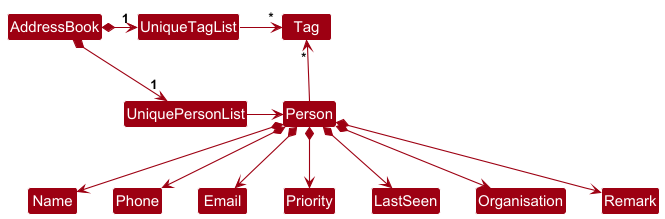

The diagram above was rendered by PlantUML. Its source (embedded in the PNG):
@startuml
!include style.puml
skinparam arrowThickness 1.1
skinparam arrowColor MODEL_COLOR
skinparam classBackgroundColor MODEL_COLOR

AddressBook *-right-> "1" UniquePersonList
AddressBook *-right-> "1" UniqueTagList
UniqueTagList -[hidden]down- UniquePersonList
UniqueTagList -[hidden]down- UniquePersonList

UniqueTagList -right-> "*" Tag
UniquePersonList -right-> Person

Person -up-> "*" Tag

Person *--> Name
Person *--> Phone
Person *--> Email
Person *--> Priority
Person *--> LastSeen
Person *--> Organisation
Person *--> Remark
@enduml